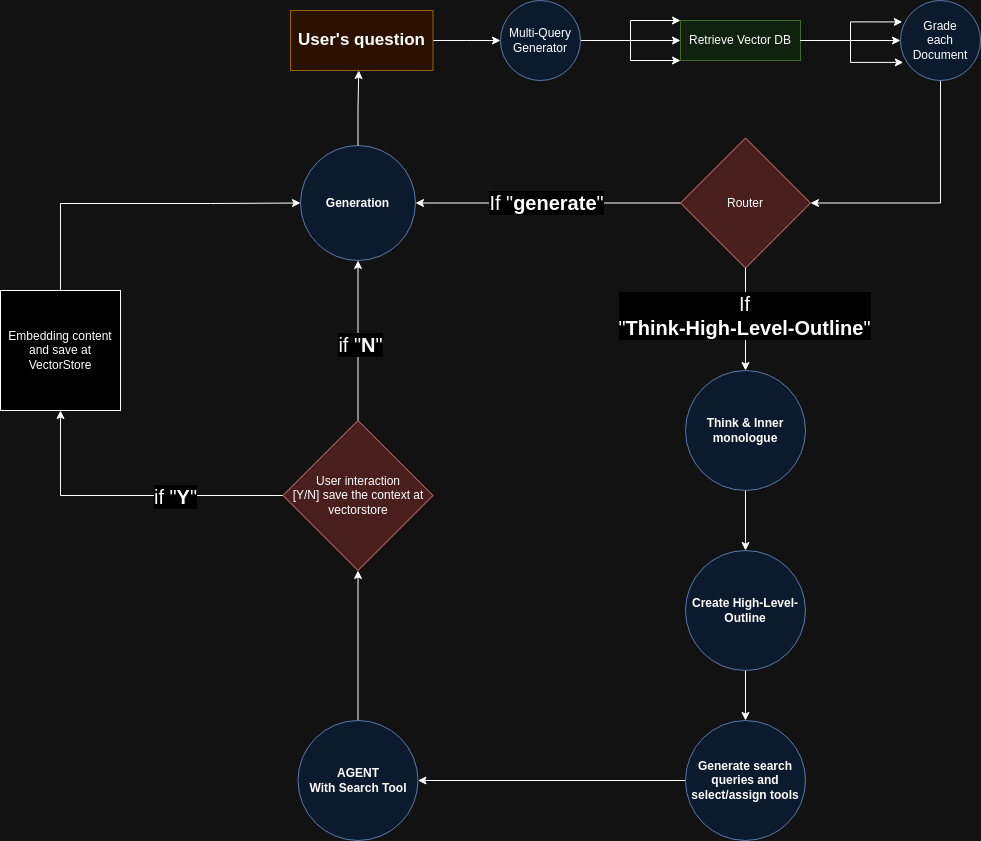

The diagram above was exported from draw.io. Its source (the exported page's mxGraphModel, read from the mxfile embedded in the PNG):
<mxGraphModel dx="2461" dy="912" grid="1" gridSize="10" guides="1" tooltips="1" connect="1" arrows="1" fold="1" page="1" pageScale="1" pageWidth="827" pageHeight="1169" math="0" shadow="0">
  <root>
    <mxCell id="0" />
    <mxCell id="1" parent="0" />
    <mxCell id="UnQmMnF3aL6H6FhX5lJg-5" style="edgeStyle=orthogonalEdgeStyle;rounded=0;orthogonalLoop=1;jettySize=auto;html=1;" parent="1" source="UnQmMnF3aL6H6FhX5lJg-1" edge="1">
      <mxGeometry relative="1" as="geometry">
        <mxPoint x="200" y="60" as="targetPoint" />
      </mxGeometry>
    </mxCell>
    <mxCell id="UnQmMnF3aL6H6FhX5lJg-1" value="&lt;b&gt;&lt;font style=&quot;font-size: 17px;&quot;&gt;User's question&lt;/font&gt;&lt;/b&gt;" style="rounded=0;whiteSpace=wrap;html=1;fillColor=#ffe6cc;strokeColor=#d79b00;" parent="1" vertex="1">
      <mxGeometry x="-10" y="30" width="142.5" height="60" as="geometry" />
    </mxCell>
    <mxCell id="UnQmMnF3aL6H6FhX5lJg-10" style="edgeStyle=orthogonalEdgeStyle;rounded=0;orthogonalLoop=1;jettySize=auto;html=1;entryX=0;entryY=1;entryDx=0;entryDy=0;" parent="1" target="UnQmMnF3aL6H6FhX5lJg-11" edge="1">
      <mxGeometry relative="1" as="geometry">
        <mxPoint x="390" y="80" as="targetPoint" />
        <mxPoint x="320" y="60" as="sourcePoint" />
        <Array as="points">
          <mxPoint x="330" y="60" />
          <mxPoint x="330" y="80" />
        </Array>
      </mxGeometry>
    </mxCell>
    <mxCell id="UnQmMnF3aL6H6FhX5lJg-12" style="edgeStyle=orthogonalEdgeStyle;rounded=0;orthogonalLoop=1;jettySize=auto;html=1;entryX=0;entryY=0;entryDx=0;entryDy=0;" parent="1" target="UnQmMnF3aL6H6FhX5lJg-11" edge="1">
      <mxGeometry relative="1" as="geometry">
        <mxPoint x="320" y="60" as="sourcePoint" />
        <Array as="points">
          <mxPoint x="330" y="60" />
          <mxPoint x="330" y="40" />
        </Array>
      </mxGeometry>
    </mxCell>
    <mxCell id="UnQmMnF3aL6H6FhX5lJg-15" style="edgeStyle=orthogonalEdgeStyle;rounded=0;orthogonalLoop=1;jettySize=auto;html=1;entryX=0;entryY=0.5;entryDx=0;entryDy=0;exitX=1;exitY=0.5;exitDx=0;exitDy=0;" parent="1" source="UnQmMnF3aL6H6FhX5lJg-20" target="UnQmMnF3aL6H6FhX5lJg-11" edge="1">
      <mxGeometry relative="1" as="geometry">
        <mxPoint x="320" y="60" as="sourcePoint" />
      </mxGeometry>
    </mxCell>
    <mxCell id="UnQmMnF3aL6H6FhX5lJg-18" style="edgeStyle=orthogonalEdgeStyle;rounded=0;orthogonalLoop=1;jettySize=auto;html=1;entryX=0;entryY=0.5;entryDx=0;entryDy=0;" parent="1" source="UnQmMnF3aL6H6FhX5lJg-11" target="UnQmMnF3aL6H6FhX5lJg-16" edge="1">
      <mxGeometry relative="1" as="geometry" />
    </mxCell>
    <mxCell id="UnQmMnF3aL6H6FhX5lJg-11" value="Retrieve Vector DB" style="rounded=0;whiteSpace=wrap;html=1;fillColor=#d5e8d4;strokeColor=#82b366;" parent="1" vertex="1">
      <mxGeometry x="380" y="40" width="120" height="40" as="geometry" />
    </mxCell>
    <mxCell id="UnQmMnF3aL6H6FhX5lJg-42" style="edgeStyle=orthogonalEdgeStyle;rounded=0;orthogonalLoop=1;jettySize=auto;html=1;entryX=1;entryY=0.5;entryDx=0;entryDy=0;" parent="1" source="UnQmMnF3aL6H6FhX5lJg-16" target="UnQmMnF3aL6H6FhX5lJg-21" edge="1">
      <mxGeometry relative="1" as="geometry">
        <mxPoint x="640" y="220" as="targetPoint" />
        <Array as="points">
          <mxPoint x="640" y="223" />
        </Array>
      </mxGeometry>
    </mxCell>
    <mxCell id="UnQmMnF3aL6H6FhX5lJg-16" value="Grade&lt;div&gt;each&lt;/div&gt;&lt;div&gt;Document&lt;/div&gt;" style="ellipse;whiteSpace=wrap;html=1;aspect=fixed;fillColor=#dae8fc;strokeColor=#6c8ebf;" parent="1" vertex="1">
      <mxGeometry x="600" y="20" width="80" height="80" as="geometry" />
    </mxCell>
    <mxCell id="UnQmMnF3aL6H6FhX5lJg-17" style="edgeStyle=orthogonalEdgeStyle;rounded=0;orthogonalLoop=1;jettySize=auto;html=1;entryX=0.022;entryY=0.268;entryDx=0;entryDy=0;entryPerimeter=0;" parent="1" source="UnQmMnF3aL6H6FhX5lJg-11" target="UnQmMnF3aL6H6FhX5lJg-16" edge="1">
      <mxGeometry relative="1" as="geometry" />
    </mxCell>
    <mxCell id="UnQmMnF3aL6H6FhX5lJg-19" style="edgeStyle=orthogonalEdgeStyle;rounded=0;orthogonalLoop=1;jettySize=auto;html=1;entryX=0.035;entryY=0.774;entryDx=0;entryDy=0;entryPerimeter=0;" parent="1" source="UnQmMnF3aL6H6FhX5lJg-11" target="UnQmMnF3aL6H6FhX5lJg-16" edge="1">
      <mxGeometry relative="1" as="geometry" />
    </mxCell>
    <mxCell id="UnQmMnF3aL6H6FhX5lJg-20" value="Multi-Query&lt;div&gt;Generator&lt;/div&gt;" style="ellipse;whiteSpace=wrap;html=1;aspect=fixed;fillColor=#dae8fc;strokeColor=#6c8ebf;" parent="1" vertex="1">
      <mxGeometry x="200" y="20" width="80" height="80" as="geometry" />
    </mxCell>
    <mxCell id="UnQmMnF3aL6H6FhX5lJg-26" style="edgeStyle=orthogonalEdgeStyle;rounded=0;orthogonalLoop=1;jettySize=auto;html=1;entryX=1;entryY=0.5;entryDx=0;entryDy=0;" parent="1" source="UnQmMnF3aL6H6FhX5lJg-21" target="UnQmMnF3aL6H6FhX5lJg-25" edge="1">
      <mxGeometry relative="1" as="geometry" />
    </mxCell>
    <mxCell id="UnQmMnF3aL6H6FhX5lJg-27" value="&lt;font style=&quot;font-size: 20px;&quot;&gt;If &quot;&lt;b&gt;generate&lt;/b&gt;&quot;&lt;/font&gt;" style="edgeLabel;html=1;align=center;verticalAlign=middle;resizable=0;points=[];" parent="UnQmMnF3aL6H6FhX5lJg-26" vertex="1" connectable="0">
      <mxGeometry x="0.0166" y="-1" relative="1" as="geometry">
        <mxPoint as="offset" />
      </mxGeometry>
    </mxCell>
    <mxCell id="UnQmMnF3aL6H6FhX5lJg-29" style="edgeStyle=orthogonalEdgeStyle;rounded=0;orthogonalLoop=1;jettySize=auto;html=1;entryX=0.5;entryY=0;entryDx=0;entryDy=0;" parent="1" source="UnQmMnF3aL6H6FhX5lJg-21" target="UnQmMnF3aL6H6FhX5lJg-31" edge="1">
      <mxGeometry relative="1" as="geometry">
        <mxPoint x="440" y="370" as="targetPoint" />
      </mxGeometry>
    </mxCell>
    <mxCell id="UnQmMnF3aL6H6FhX5lJg-30" value="&lt;font style=&quot;font-size: 20px;&quot;&gt;If&lt;/font&gt;&lt;div style=&quot;font-size: 20px;&quot;&gt;&lt;font style=&quot;font-size: 20px;&quot;&gt;&quot;&lt;b style=&quot;&quot;&gt;Think-High-Level-Outline&lt;/b&gt;&quot;&lt;/font&gt;&lt;/div&gt;" style="edgeLabel;html=1;align=center;verticalAlign=middle;resizable=0;points=[];" parent="UnQmMnF3aL6H6FhX5lJg-29" vertex="1" connectable="0">
      <mxGeometry x="-0.0756" y="-2" relative="1" as="geometry">
        <mxPoint as="offset" />
      </mxGeometry>
    </mxCell>
    <mxCell id="UnQmMnF3aL6H6FhX5lJg-21" value="Router" style="rhombus;whiteSpace=wrap;html=1;fillColor=#f8cecc;strokeColor=#b85450;" parent="1" vertex="1">
      <mxGeometry x="380" y="157.5" width="130" height="130" as="geometry" />
    </mxCell>
    <mxCell id="UnQmMnF3aL6H6FhX5lJg-25" value="&lt;b&gt;Generation&lt;/b&gt;" style="ellipse;whiteSpace=wrap;html=1;aspect=fixed;fillColor=#dae8fc;strokeColor=#6c8ebf;" parent="1" vertex="1">
      <mxGeometry y="165" width="115" height="115" as="geometry" />
    </mxCell>
    <mxCell id="UnQmMnF3aL6H6FhX5lJg-33" style="edgeStyle=orthogonalEdgeStyle;rounded=0;orthogonalLoop=1;jettySize=auto;html=1;entryX=0.5;entryY=0;entryDx=0;entryDy=0;" parent="1" source="UnQmMnF3aL6H6FhX5lJg-31" target="UnQmMnF3aL6H6FhX5lJg-32" edge="1">
      <mxGeometry relative="1" as="geometry" />
    </mxCell>
    <mxCell id="UnQmMnF3aL6H6FhX5lJg-31" value="&lt;b&gt;Think &amp;amp; Inner monologue&lt;/b&gt;" style="ellipse;whiteSpace=wrap;html=1;aspect=fixed;fillColor=#dae8fc;strokeColor=#6c8ebf;" parent="1" vertex="1">
      <mxGeometry x="385" y="390" width="120" height="120" as="geometry" />
    </mxCell>
    <mxCell id="UnQmMnF3aL6H6FhX5lJg-35" style="edgeStyle=orthogonalEdgeStyle;rounded=0;orthogonalLoop=1;jettySize=auto;html=1;entryX=0.5;entryY=0;entryDx=0;entryDy=0;" parent="1" source="UnQmMnF3aL6H6FhX5lJg-32" target="UnQmMnF3aL6H6FhX5lJg-34" edge="1">
      <mxGeometry relative="1" as="geometry" />
    </mxCell>
    <mxCell id="UnQmMnF3aL6H6FhX5lJg-32" value="&lt;b&gt;Create High-Level-Outline&lt;/b&gt;" style="ellipse;whiteSpace=wrap;html=1;aspect=fixed;fillColor=#dae8fc;strokeColor=#6c8ebf;" parent="1" vertex="1">
      <mxGeometry x="385" y="570" width="120" height="120" as="geometry" />
    </mxCell>
    <mxCell id="UnQmMnF3aL6H6FhX5lJg-37" style="edgeStyle=orthogonalEdgeStyle;rounded=0;orthogonalLoop=1;jettySize=auto;html=1;" parent="1" source="UnQmMnF3aL6H6FhX5lJg-34" target="UnQmMnF3aL6H6FhX5lJg-36" edge="1">
      <mxGeometry relative="1" as="geometry" />
    </mxCell>
    <mxCell id="UnQmMnF3aL6H6FhX5lJg-34" value="&lt;b&gt;Generate search queries and select/assign tools&lt;/b&gt;" style="ellipse;whiteSpace=wrap;html=1;aspect=fixed;fillColor=#dae8fc;strokeColor=#6c8ebf;" parent="1" vertex="1">
      <mxGeometry x="385" y="740" width="120" height="120" as="geometry" />
    </mxCell>
    <mxCell id="UnQmMnF3aL6H6FhX5lJg-43" style="edgeStyle=orthogonalEdgeStyle;rounded=0;orthogonalLoop=1;jettySize=auto;html=1;" parent="1" source="UnQmMnF3aL6H6FhX5lJg-36" target="UnQmMnF3aL6H6FhX5lJg-44" edge="1">
      <mxGeometry relative="1" as="geometry">
        <mxPoint x="60" y="610" as="targetPoint" />
      </mxGeometry>
    </mxCell>
    <mxCell id="UnQmMnF3aL6H6FhX5lJg-36" value="&lt;b&gt;AGENT&lt;/b&gt;&lt;div&gt;&lt;b&gt;With Search Tool&lt;/b&gt;&lt;/div&gt;" style="ellipse;whiteSpace=wrap;html=1;aspect=fixed;fillColor=#dae8fc;strokeColor=#6c8ebf;" parent="1" vertex="1">
      <mxGeometry x="-2.5" y="740" width="120" height="120" as="geometry" />
    </mxCell>
    <mxCell id="UnQmMnF3aL6H6FhX5lJg-39" style="edgeStyle=orthogonalEdgeStyle;rounded=0;orthogonalLoop=1;jettySize=auto;html=1;entryX=0.479;entryY=1;entryDx=0;entryDy=0;entryPerimeter=0;" parent="1" source="UnQmMnF3aL6H6FhX5lJg-25" target="UnQmMnF3aL6H6FhX5lJg-1" edge="1">
      <mxGeometry relative="1" as="geometry" />
    </mxCell>
    <mxCell id="UnQmMnF3aL6H6FhX5lJg-46" style="edgeStyle=orthogonalEdgeStyle;rounded=0;orthogonalLoop=1;jettySize=auto;html=1;entryX=0.5;entryY=1;entryDx=0;entryDy=0;" parent="1" source="UnQmMnF3aL6H6FhX5lJg-44" target="UnQmMnF3aL6H6FhX5lJg-25" edge="1">
      <mxGeometry relative="1" as="geometry" />
    </mxCell>
    <mxCell id="UnQmMnF3aL6H6FhX5lJg-47" value="&lt;font style=&quot;font-size: 20px;&quot;&gt;if &quot;&lt;b&gt;N&lt;/b&gt;&quot;&lt;/font&gt;" style="edgeLabel;html=1;align=center;verticalAlign=middle;resizable=0;points=[];" parent="UnQmMnF3aL6H6FhX5lJg-46" vertex="1" connectable="0">
      <mxGeometry x="-0.0387" y="-2" relative="1" as="geometry">
        <mxPoint as="offset" />
      </mxGeometry>
    </mxCell>
    <mxCell id="UnQmMnF3aL6H6FhX5lJg-50" style="edgeStyle=orthogonalEdgeStyle;rounded=0;orthogonalLoop=1;jettySize=auto;html=1;exitX=0;exitY=0.5;exitDx=0;exitDy=0;entryX=0.5;entryY=1;entryDx=0;entryDy=0;" parent="1" source="UnQmMnF3aL6H6FhX5lJg-44" target="UnQmMnF3aL6H6FhX5lJg-48" edge="1">
      <mxGeometry relative="1" as="geometry" />
    </mxCell>
    <mxCell id="UnQmMnF3aL6H6FhX5lJg-53" value="&lt;font style=&quot;font-size: 20px;&quot;&gt;if &quot;&lt;b&gt;Y&lt;/b&gt;&quot;&lt;/font&gt;" style="edgeLabel;html=1;align=center;verticalAlign=middle;resizable=0;points=[];" parent="UnQmMnF3aL6H6FhX5lJg-50" vertex="1" connectable="0">
      <mxGeometry x="-0.2955" y="2" relative="1" as="geometry">
        <mxPoint y="-2" as="offset" />
      </mxGeometry>
    </mxCell>
    <mxCell id="UnQmMnF3aL6H6FhX5lJg-44" value="User interaction&lt;div&gt;[Y/N] save the context at vectorstore&lt;/div&gt;" style="rhombus;whiteSpace=wrap;html=1;fillColor=#f8cecc;strokeColor=#b85450;" parent="1" vertex="1">
      <mxGeometry x="-17.5" y="440" width="150" height="150" as="geometry" />
    </mxCell>
    <mxCell id="UnQmMnF3aL6H6FhX5lJg-51" style="edgeStyle=orthogonalEdgeStyle;rounded=0;orthogonalLoop=1;jettySize=auto;html=1;entryX=0;entryY=0.5;entryDx=0;entryDy=0;" parent="1" source="UnQmMnF3aL6H6FhX5lJg-48" target="UnQmMnF3aL6H6FhX5lJg-25" edge="1">
      <mxGeometry relative="1" as="geometry">
        <Array as="points">
          <mxPoint x="-240" y="223" />
          <mxPoint x="-90" y="223" />
        </Array>
      </mxGeometry>
    </mxCell>
    <mxCell id="UnQmMnF3aL6H6FhX5lJg-48" value="Embedding content and save at VectorStore" style="whiteSpace=wrap;html=1;aspect=fixed;" parent="1" vertex="1">
      <mxGeometry x="-300" y="310" width="120" height="120" as="geometry" />
    </mxCell>
  </root>
</mxGraphModel>